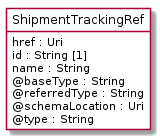

The diagram above was rendered by PlantUML. Its source (embedded in the PNG):
@startuml
hide circle
hide methods
hide stereotype
show <<Enumeration>> stereotype
skinparam class {
   BackgroundColor<<Enumeration>> #E6F5F7
   BackgroundColor<<Ref>> #FFFFE0
   BackgroundColor<<Pivot>> #FFFFFFF
   BackgroundColor<<SimpleType>> #E2F0DA
   BackgroundColor #FCF2E3
}

class ShipmentTrackingRef <<Pivot>> {
    href : Uri
    id : String [1]
    name : String
    @baseType : String
    @referredType : String
    @schemaLocation : Uri
    @type : String
}


@enduml